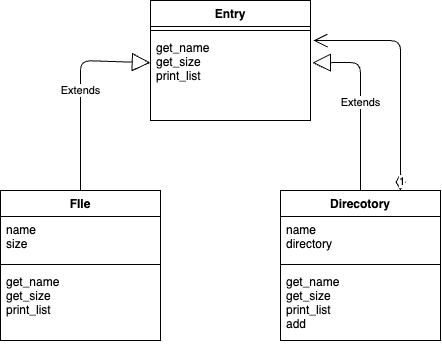

The diagram above was exported from draw.io. Its source (the exported page's mxGraphModel, read from the mxfile embedded in the PNG):
<mxGraphModel dx="669" dy="593" grid="1" gridSize="10" guides="1" tooltips="1" connect="1" arrows="1" fold="1" page="1" pageScale="1" pageWidth="827" pageHeight="1169" math="0" shadow="0">
  <root>
    <mxCell id="0" />
    <mxCell id="1" parent="0" />
    <mxCell id="2" value="Entry" style="swimlane;fontStyle=1;align=center;verticalAlign=top;childLayout=stackLayout;horizontal=1;startSize=26;horizontalStack=0;resizeParent=1;resizeParentMax=0;resizeLast=0;collapsible=1;marginBottom=0;" vertex="1" parent="1">
      <mxGeometry x="180" y="190" width="160" height="120" as="geometry" />
    </mxCell>
    <mxCell id="4" value="" style="line;strokeWidth=1;fillColor=none;align=left;verticalAlign=middle;spacingTop=-1;spacingLeft=3;spacingRight=3;rotatable=0;labelPosition=right;points=[];portConstraint=eastwest;strokeColor=inherit;" vertex="1" parent="2">
      <mxGeometry y="26" width="160" height="8" as="geometry" />
    </mxCell>
    <mxCell id="5" value="get_name&#10;get_size&#10;print_list&#10;" style="text;strokeColor=none;fillColor=none;align=left;verticalAlign=top;spacingLeft=4;spacingRight=4;overflow=hidden;rotatable=0;points=[[0,0.5],[1,0.5]];portConstraint=eastwest;" vertex="1" parent="2">
      <mxGeometry y="34" width="160" height="86" as="geometry" />
    </mxCell>
    <mxCell id="12" value="FIle" style="swimlane;fontStyle=1;align=center;verticalAlign=top;childLayout=stackLayout;horizontal=1;startSize=26;horizontalStack=0;resizeParent=1;resizeParentMax=0;resizeLast=0;collapsible=1;marginBottom=0;" vertex="1" parent="1">
      <mxGeometry x="30" y="380" width="160" height="150" as="geometry" />
    </mxCell>
    <mxCell id="13" value="name&#10;size&#10;" style="text;strokeColor=none;fillColor=none;align=left;verticalAlign=top;spacingLeft=4;spacingRight=4;overflow=hidden;rotatable=0;points=[[0,0.5],[1,0.5]];portConstraint=eastwest;" vertex="1" parent="12">
      <mxGeometry y="26" width="160" height="44" as="geometry" />
    </mxCell>
    <mxCell id="14" value="" style="line;strokeWidth=1;fillColor=none;align=left;verticalAlign=middle;spacingTop=-1;spacingLeft=3;spacingRight=3;rotatable=0;labelPosition=right;points=[];portConstraint=eastwest;strokeColor=inherit;" vertex="1" parent="12">
      <mxGeometry y="70" width="160" height="8" as="geometry" />
    </mxCell>
    <mxCell id="15" value="get_name&#10;get_size&#10;print_list&#10;" style="text;strokeColor=none;fillColor=none;align=left;verticalAlign=top;spacingLeft=4;spacingRight=4;overflow=hidden;rotatable=0;points=[[0,0.5],[1,0.5]];portConstraint=eastwest;" vertex="1" parent="12">
      <mxGeometry y="78" width="160" height="72" as="geometry" />
    </mxCell>
    <mxCell id="16" value="Direcotory" style="swimlane;fontStyle=1;align=center;verticalAlign=top;childLayout=stackLayout;horizontal=1;startSize=26;horizontalStack=0;resizeParent=1;resizeParentMax=0;resizeLast=0;collapsible=1;marginBottom=0;" vertex="1" parent="1">
      <mxGeometry x="310" y="380" width="160" height="150" as="geometry" />
    </mxCell>
    <mxCell id="17" value="name&#10;directory" style="text;strokeColor=none;fillColor=none;align=left;verticalAlign=top;spacingLeft=4;spacingRight=4;overflow=hidden;rotatable=0;points=[[0,0.5],[1,0.5]];portConstraint=eastwest;" vertex="1" parent="16">
      <mxGeometry y="26" width="160" height="44" as="geometry" />
    </mxCell>
    <mxCell id="18" value="" style="line;strokeWidth=1;fillColor=none;align=left;verticalAlign=middle;spacingTop=-1;spacingLeft=3;spacingRight=3;rotatable=0;labelPosition=right;points=[];portConstraint=eastwest;strokeColor=inherit;" vertex="1" parent="16">
      <mxGeometry y="70" width="160" height="8" as="geometry" />
    </mxCell>
    <mxCell id="19" value="get_name&#10;get_size&#10;print_list&#10;add" style="text;strokeColor=none;fillColor=none;align=left;verticalAlign=top;spacingLeft=4;spacingRight=4;overflow=hidden;rotatable=0;points=[[0,0.5],[1,0.5]];portConstraint=eastwest;" vertex="1" parent="16">
      <mxGeometry y="78" width="160" height="72" as="geometry" />
    </mxCell>
    <mxCell id="20" value="Extends" style="endArrow=block;endSize=16;endFill=0;html=1;exitX=0.5;exitY=0;exitDx=0;exitDy=0;entryX=-0.001;entryY=0.328;entryDx=0;entryDy=0;entryPerimeter=0;" edge="1" parent="1" source="12" target="5">
      <mxGeometry width="160" relative="1" as="geometry">
        <mxPoint x="190" y="370" as="sourcePoint" />
        <mxPoint x="350" y="370" as="targetPoint" />
        <Array as="points">
          <mxPoint x="110" y="250" />
        </Array>
      </mxGeometry>
    </mxCell>
    <mxCell id="21" value="Extends" style="endArrow=block;endSize=16;endFill=0;html=1;exitX=0.5;exitY=0;exitDx=0;exitDy=0;entryX=1.012;entryY=0.328;entryDx=0;entryDy=0;entryPerimeter=0;" edge="1" parent="1" source="16" target="5">
      <mxGeometry width="160" relative="1" as="geometry">
        <mxPoint x="120.00000000000011" y="390" as="sourcePoint" />
        <mxPoint x="189.84000000000003" y="262.20799999999997" as="targetPoint" />
        <Array as="points">
          <mxPoint x="390" y="252" />
        </Array>
      </mxGeometry>
    </mxCell>
    <mxCell id="22" value="1" style="endArrow=open;html=1;endSize=12;startArrow=diamondThin;startSize=14;startFill=0;edgeStyle=orthogonalEdgeStyle;align=left;verticalAlign=bottom;entryX=1.019;entryY=0.07;entryDx=0;entryDy=0;entryPerimeter=0;" edge="1" parent="1" target="5">
      <mxGeometry x="-1" y="3" relative="1" as="geometry">
        <mxPoint x="430" y="380" as="sourcePoint" />
        <mxPoint x="430" y="140" as="targetPoint" />
        <Array as="points">
          <mxPoint x="430" y="230" />
        </Array>
      </mxGeometry>
    </mxCell>
  </root>
</mxGraphModel>